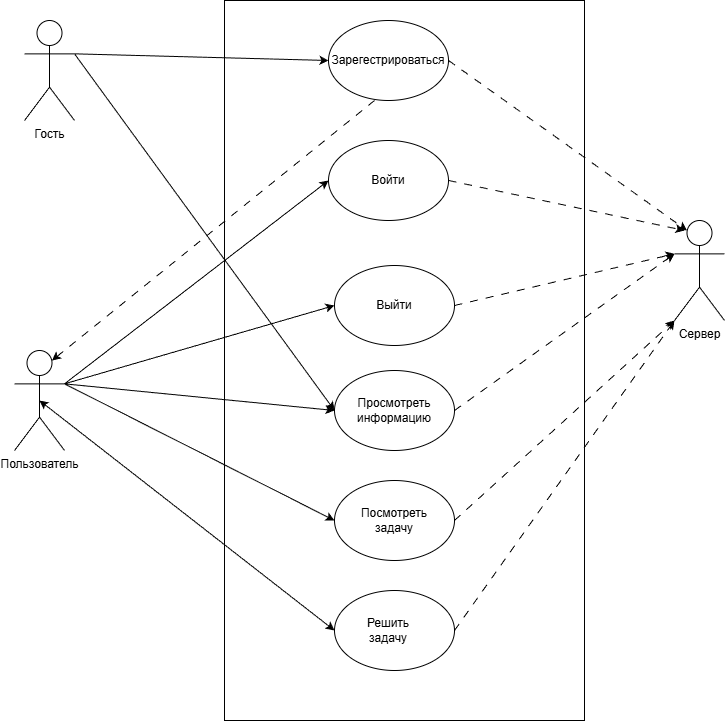

The diagram above was exported from draw.io. Its source (the exported page's mxGraphModel, read from the mxfile embedded in the PNG):
<mxGraphModel dx="1373" dy="757" grid="1" gridSize="10" guides="1" tooltips="1" connect="1" arrows="1" fold="1" page="1" pageScale="1" pageWidth="827" pageHeight="1169" math="0" shadow="0">
  <root>
    <mxCell id="0" />
    <mxCell id="1" parent="0" />
    <mxCell id="77ILSZjRizUSsCDgtMV4-1" parent="1" style="rounded=0;whiteSpace=wrap;html=1;" value="" vertex="1">
      <mxGeometry height="720" width="360" x="560" y="220" as="geometry" />
    </mxCell>
    <mxCell id="77ILSZjRizUSsCDgtMV4-2" parent="1" style="shape=umlActor;verticalLabelPosition=bottom;verticalAlign=top;html=1;outlineConnect=0;" value="Гость" vertex="1">
      <mxGeometry height="100" width="50" x="360" y="240" as="geometry" />
    </mxCell>
    <mxCell id="77ILSZjRizUSsCDgtMV4-3" parent="1" style="shape=umlActor;verticalLabelPosition=bottom;verticalAlign=top;html=1;outlineConnect=0;" value="Пользователь" vertex="1">
      <mxGeometry height="100" width="50" x="350" y="570" as="geometry" />
    </mxCell>
    <mxCell id="77ILSZjRizUSsCDgtMV4-4" parent="1" style="shape=umlActor;verticalLabelPosition=bottom;verticalAlign=top;html=1;outlineConnect=0;" value="&lt;div&gt;Сервер&lt;/div&gt;" vertex="1">
      <mxGeometry height="100" width="50" x="1010" y="440" as="geometry" />
    </mxCell>
    <mxCell id="77ILSZjRizUSsCDgtMV4-5" connectable="0" parent="1" style="group" value="" vertex="1">
      <mxGeometry height="80" width="120" x="664" y="240" as="geometry" />
    </mxCell>
    <mxCell id="77ILSZjRizUSsCDgtMV4-6" parent="77ILSZjRizUSsCDgtMV4-5" style="ellipse;whiteSpace=wrap;html=1;" value="" vertex="1">
      <mxGeometry height="80" width="120" as="geometry" />
    </mxCell>
    <mxCell id="77ILSZjRizUSsCDgtMV4-7" parent="77ILSZjRizUSsCDgtMV4-5" style="text;html=1;whiteSpace=wrap;strokeColor=none;fillColor=none;align=center;verticalAlign=middle;rounded=0;" value="Зарегестрироваться" vertex="1">
      <mxGeometry height="30" width="60" x="30" y="25" as="geometry" />
    </mxCell>
    <mxCell id="77ILSZjRizUSsCDgtMV4-15" edge="1" parent="1" source="77ILSZjRizUSsCDgtMV4-3" style="endArrow=none;html=1;rounded=0;exitX=0.75;exitY=0.1;exitDx=0;exitDy=0;exitPerimeter=0;dashed=1;startArrow=classic;startFill=1;dashPattern=8 8;" value="">
      <mxGeometry height="50" relative="1" width="50" as="geometry">
        <mxPoint x="690" y="670" as="sourcePoint" />
        <mxPoint x="710" y="320" as="targetPoint" />
      </mxGeometry>
    </mxCell>
    <mxCell id="77ILSZjRizUSsCDgtMV4-16" connectable="0" parent="1" style="group" value="" vertex="1">
      <mxGeometry height="80" width="120" x="670" y="480" as="geometry" />
    </mxCell>
    <mxCell id="77ILSZjRizUSsCDgtMV4-17" parent="77ILSZjRizUSsCDgtMV4-16" style="ellipse;whiteSpace=wrap;html=1;" value="" vertex="1">
      <mxGeometry height="80" width="120" y="5" as="geometry" />
    </mxCell>
    <mxCell id="77ILSZjRizUSsCDgtMV4-18" parent="77ILSZjRizUSsCDgtMV4-16" style="text;html=1;whiteSpace=wrap;strokeColor=none;fillColor=none;align=center;verticalAlign=middle;rounded=0;" value="Выйти" vertex="1">
      <mxGeometry height="30" width="60" x="30" y="30" as="geometry" />
    </mxCell>
    <mxCell id="77ILSZjRizUSsCDgtMV4-21" connectable="0" parent="1" style="group" value="" vertex="1">
      <mxGeometry height="80" width="120" x="670" y="590" as="geometry" />
    </mxCell>
    <mxCell id="77ILSZjRizUSsCDgtMV4-22" parent="77ILSZjRizUSsCDgtMV4-21" style="ellipse;whiteSpace=wrap;html=1;" value="" vertex="1">
      <mxGeometry height="80" width="120" as="geometry" />
    </mxCell>
    <mxCell id="77ILSZjRizUSsCDgtMV4-23" parent="77ILSZjRizUSsCDgtMV4-21" style="text;html=1;whiteSpace=wrap;strokeColor=none;fillColor=none;align=center;verticalAlign=middle;rounded=0;" value="Просмотреть информацию" vertex="1">
      <mxGeometry height="30" width="60" x="30" y="25" as="geometry" />
    </mxCell>
    <mxCell id="77ILSZjRizUSsCDgtMV4-9" parent="1" style="ellipse;whiteSpace=wrap;html=1;" value="" vertex="1">
      <mxGeometry height="80" width="120" x="664" y="360" as="geometry" />
    </mxCell>
    <mxCell id="77ILSZjRizUSsCDgtMV4-10" parent="1" style="text;html=1;whiteSpace=wrap;strokeColor=none;fillColor=none;align=center;verticalAlign=middle;rounded=0;" value="Войти" vertex="1">
      <mxGeometry height="30" width="60" x="694" y="385" as="geometry" />
    </mxCell>
    <mxCell id="GnFFUPaQK7U6VY-_epOR-1" parent="1" style="ellipse;whiteSpace=wrap;html=1;" value="" vertex="1">
      <mxGeometry height="80" width="120" x="670" y="700" as="geometry" />
    </mxCell>
    <mxCell id="GnFFUPaQK7U6VY-_epOR-2" parent="1" style="text;html=1;whiteSpace=wrap;strokeColor=none;fillColor=none;align=center;verticalAlign=middle;rounded=0;" value="Посмотреть задачу" vertex="1">
      <mxGeometry height="30" width="60" x="700" y="725" as="geometry" />
    </mxCell>
    <mxCell id="GnFFUPaQK7U6VY-_epOR-6" parent="1" style="ellipse;whiteSpace=wrap;html=1;" value="" vertex="1">
      <mxGeometry height="80" width="120" x="670" y="810" as="geometry" />
    </mxCell>
    <mxCell id="GnFFUPaQK7U6VY-_epOR-7" parent="1" style="text;html=1;whiteSpace=wrap;strokeColor=none;fillColor=none;align=center;verticalAlign=middle;rounded=0;" value="Решить задачу" vertex="1">
      <mxGeometry height="30" width="60" x="694" y="835" as="geometry" />
    </mxCell>
    <mxCell id="69lCfCVbtvILBfbiMe7K-1" edge="1" parent="1" source="77ILSZjRizUSsCDgtMV4-2" style="endArrow=classic;html=1;rounded=0;exitX=1;exitY=0.3333333333333333;exitDx=0;exitDy=0;exitPerimeter=0;entryX=0;entryY=0.5;entryDx=0;entryDy=0;" target="77ILSZjRizUSsCDgtMV4-6" value="">
      <mxGeometry height="50" relative="1" width="50" as="geometry">
        <mxPoint x="670" y="610" as="sourcePoint" />
        <mxPoint x="720" y="560" as="targetPoint" />
      </mxGeometry>
    </mxCell>
    <mxCell id="69lCfCVbtvILBfbiMe7K-2" edge="1" parent="1" source="77ILSZjRizUSsCDgtMV4-2" style="endArrow=classic;html=1;rounded=0;entryX=0;entryY=0.5;entryDx=0;entryDy=0;exitX=1;exitY=0.3333333333333333;exitDx=0;exitDy=0;exitPerimeter=0;" target="77ILSZjRizUSsCDgtMV4-22" value="">
      <mxGeometry height="50" relative="1" width="50" as="geometry">
        <mxPoint x="430" y="270" as="sourcePoint" />
        <mxPoint x="720" y="560" as="targetPoint" />
      </mxGeometry>
    </mxCell>
    <mxCell id="69lCfCVbtvILBfbiMe7K-4" edge="1" parent="1" source="77ILSZjRizUSsCDgtMV4-3" style="endArrow=classic;html=1;rounded=0;exitX=1;exitY=0.3333333333333333;exitDx=0;exitDy=0;exitPerimeter=0;entryX=0;entryY=0.5;entryDx=0;entryDy=0;" target="77ILSZjRizUSsCDgtMV4-9" value="">
      <mxGeometry height="50" relative="1" width="50" as="geometry">
        <mxPoint x="670" y="610" as="sourcePoint" />
        <mxPoint x="720" y="560" as="targetPoint" />
      </mxGeometry>
    </mxCell>
    <mxCell id="69lCfCVbtvILBfbiMe7K-5" edge="1" parent="1" source="77ILSZjRizUSsCDgtMV4-3" style="endArrow=classic;html=1;rounded=0;exitX=1;exitY=0.3333333333333333;exitDx=0;exitDy=0;exitPerimeter=0;entryX=0;entryY=0.5;entryDx=0;entryDy=0;" target="77ILSZjRizUSsCDgtMV4-17" value="">
      <mxGeometry height="50" relative="1" width="50" as="geometry">
        <mxPoint x="670" y="610" as="sourcePoint" />
        <mxPoint x="720" y="560" as="targetPoint" />
      </mxGeometry>
    </mxCell>
    <mxCell id="69lCfCVbtvILBfbiMe7K-6" edge="1" parent="1" source="77ILSZjRizUSsCDgtMV4-3" style="endArrow=classic;html=1;rounded=0;exitX=1;exitY=0.3333333333333333;exitDx=0;exitDy=0;exitPerimeter=0;entryX=0;entryY=0.5;entryDx=0;entryDy=0;" target="77ILSZjRizUSsCDgtMV4-22" value="">
      <mxGeometry height="50" relative="1" width="50" as="geometry">
        <mxPoint x="670" y="610" as="sourcePoint" />
        <mxPoint x="720" y="560" as="targetPoint" />
      </mxGeometry>
    </mxCell>
    <mxCell id="69lCfCVbtvILBfbiMe7K-7" edge="1" parent="1" source="77ILSZjRizUSsCDgtMV4-3" style="endArrow=classic;html=1;rounded=0;exitX=1;exitY=0.3333333333333333;exitDx=0;exitDy=0;exitPerimeter=0;entryX=0;entryY=0.5;entryDx=0;entryDy=0;" target="GnFFUPaQK7U6VY-_epOR-1" value="">
      <mxGeometry height="50" relative="1" width="50" as="geometry">
        <mxPoint x="670" y="610" as="sourcePoint" />
        <mxPoint x="720" y="560" as="targetPoint" />
      </mxGeometry>
    </mxCell>
    <mxCell id="69lCfCVbtvILBfbiMe7K-8" edge="1" parent="1" source="77ILSZjRizUSsCDgtMV4-3" style="endArrow=classic;startArrow=classic;html=1;rounded=0;entryX=0;entryY=0.5;entryDx=0;entryDy=0;exitX=0.5;exitY=0.5;exitDx=0;exitDy=0;exitPerimeter=0;" target="GnFFUPaQK7U6VY-_epOR-6" value="">
      <mxGeometry height="50" relative="1" width="50" as="geometry">
        <mxPoint x="670" y="610" as="sourcePoint" />
        <mxPoint x="720" y="560" as="targetPoint" />
      </mxGeometry>
    </mxCell>
    <mxCell id="69lCfCVbtvILBfbiMe7K-9" edge="1" parent="1" source="77ILSZjRizUSsCDgtMV4-6" style="endArrow=classic;html=1;rounded=0;entryX=0.25;entryY=0.1;entryDx=0;entryDy=0;entryPerimeter=0;exitX=1;exitY=0.5;exitDx=0;exitDy=0;dashed=1;dashPattern=8 8;" target="77ILSZjRizUSsCDgtMV4-4" value="">
      <mxGeometry height="50" relative="1" width="50" as="geometry">
        <mxPoint x="670" y="610" as="sourcePoint" />
        <mxPoint x="720" y="560" as="targetPoint" />
      </mxGeometry>
    </mxCell>
    <mxCell id="69lCfCVbtvILBfbiMe7K-10" edge="1" parent="1" source="77ILSZjRizUSsCDgtMV4-9" style="endArrow=classic;html=1;rounded=0;exitX=1;exitY=0.5;exitDx=0;exitDy=0;dashed=1;dashPattern=8 8;" value="">
      <mxGeometry height="50" relative="1" width="50" as="geometry">
        <mxPoint x="670" y="610" as="sourcePoint" />
        <mxPoint x="1020" y="450" as="targetPoint" />
      </mxGeometry>
    </mxCell>
    <mxCell id="69lCfCVbtvILBfbiMe7K-11" edge="1" parent="1" source="77ILSZjRizUSsCDgtMV4-17" style="endArrow=classic;html=1;rounded=0;entryX=0;entryY=0.3333333333333333;entryDx=0;entryDy=0;entryPerimeter=0;exitX=1;exitY=0.5;exitDx=0;exitDy=0;dashed=1;dashPattern=8 8;" target="77ILSZjRizUSsCDgtMV4-4" value="">
      <mxGeometry height="50" relative="1" width="50" as="geometry">
        <mxPoint x="670" y="610" as="sourcePoint" />
        <mxPoint x="720" y="560" as="targetPoint" />
      </mxGeometry>
    </mxCell>
    <mxCell id="69lCfCVbtvILBfbiMe7K-12" edge="1" parent="1" style="endArrow=classic;html=1;rounded=0;entryX=0;entryY=0.3333333333333333;entryDx=0;entryDy=0;entryPerimeter=0;dashed=1;dashPattern=8 8;" target="77ILSZjRizUSsCDgtMV4-4" value="">
      <mxGeometry height="50" relative="1" width="50" as="geometry">
        <mxPoint x="790" y="630" as="sourcePoint" />
        <mxPoint x="720" y="560" as="targetPoint" />
      </mxGeometry>
    </mxCell>
    <mxCell id="69lCfCVbtvILBfbiMe7K-13" edge="1" parent="1" source="GnFFUPaQK7U6VY-_epOR-1" style="endArrow=classic;html=1;rounded=0;entryX=0;entryY=1;entryDx=0;entryDy=0;entryPerimeter=0;exitX=1;exitY=0.5;exitDx=0;exitDy=0;dashed=1;dashPattern=8 8;" target="77ILSZjRizUSsCDgtMV4-4" value="">
      <mxGeometry height="50" relative="1" width="50" as="geometry">
        <mxPoint x="670" y="610" as="sourcePoint" />
        <mxPoint x="720" y="560" as="targetPoint" />
      </mxGeometry>
    </mxCell>
    <mxCell id="69lCfCVbtvILBfbiMe7K-14" edge="1" parent="1" source="GnFFUPaQK7U6VY-_epOR-6" style="endArrow=classic;html=1;rounded=0;exitX=1;exitY=0.5;exitDx=0;exitDy=0;entryX=0;entryY=1;entryDx=0;entryDy=0;entryPerimeter=0;dashed=1;dashPattern=8 8;" target="77ILSZjRizUSsCDgtMV4-4" value="">
      <mxGeometry height="50" relative="1" width="50" as="geometry">
        <mxPoint x="670" y="610" as="sourcePoint" />
        <mxPoint x="1070" y="630" as="targetPoint" />
      </mxGeometry>
    </mxCell>
  </root>
</mxGraphModel>